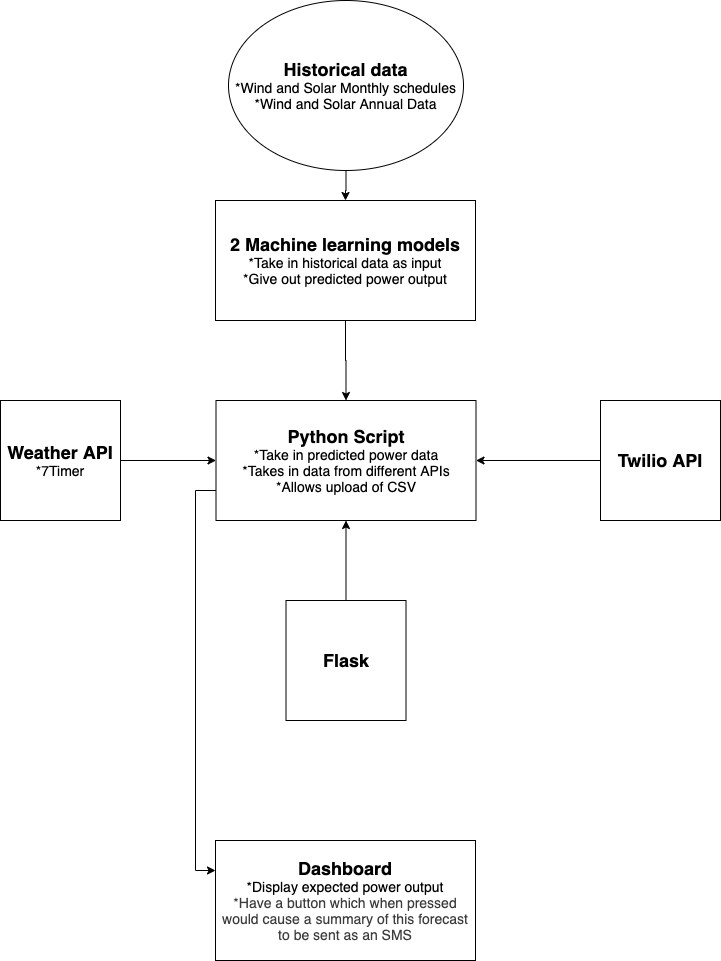

The diagram above was exported from draw.io. Its source (the exported page's mxGraphModel, read from the mxfile embedded in the PNG):
<mxGraphModel dx="946" dy="543" grid="1" gridSize="10" guides="1" tooltips="1" connect="1" arrows="1" fold="1" page="1" pageScale="1" pageWidth="850" pageHeight="1100" math="0" shadow="0">
  <root>
    <mxCell id="0" />
    <mxCell id="1" parent="0" />
    <mxCell id="dUxAgus-ikshpN-ckHZw-10" value="" style="edgeStyle=orthogonalEdgeStyle;rounded=0;orthogonalLoop=1;jettySize=auto;html=1;" edge="1" parent="1" source="dUxAgus-ikshpN-ckHZw-1" target="dUxAgus-ikshpN-ckHZw-3">
      <mxGeometry relative="1" as="geometry" />
    </mxCell>
    <mxCell id="dUxAgus-ikshpN-ckHZw-1" value="&lt;font style=&quot;font-size: 18px&quot;&gt;&lt;b&gt;Historical data&lt;br&gt;&lt;/b&gt;&lt;/font&gt;&lt;font style=&quot;font-size: 14px&quot;&gt;*Wind and Solar Monthly schedules&lt;br&gt;*Wind and Solar Annual Data&lt;/font&gt;" style="ellipse;whiteSpace=wrap;html=1;" vertex="1" parent="1">
      <mxGeometry x="308" y="40" width="235" height="170" as="geometry" />
    </mxCell>
    <mxCell id="dUxAgus-ikshpN-ckHZw-11" value="" style="edgeStyle=orthogonalEdgeStyle;rounded=0;orthogonalLoop=1;jettySize=auto;html=1;" edge="1" parent="1" source="dUxAgus-ikshpN-ckHZw-3" target="dUxAgus-ikshpN-ckHZw-4">
      <mxGeometry relative="1" as="geometry" />
    </mxCell>
    <mxCell id="dUxAgus-ikshpN-ckHZw-3" value="&lt;font style=&quot;font-size: 18px&quot;&gt;&lt;b&gt;2 Machine learning models&lt;br&gt;&lt;/b&gt;&lt;/font&gt;&lt;font style=&quot;font-size: 14px&quot;&gt;*Take in historical data as input&lt;br&gt;*Give out predicted power output&lt;/font&gt;" style="rounded=0;whiteSpace=wrap;html=1;" vertex="1" parent="1">
      <mxGeometry x="295" y="240" width="260" height="120" as="geometry" />
    </mxCell>
    <mxCell id="dUxAgus-ikshpN-ckHZw-18" style="edgeStyle=orthogonalEdgeStyle;rounded=0;orthogonalLoop=1;jettySize=auto;html=1;exitX=0;exitY=0.75;exitDx=0;exitDy=0;entryX=0;entryY=0.25;entryDx=0;entryDy=0;" edge="1" parent="1" source="dUxAgus-ikshpN-ckHZw-4" target="dUxAgus-ikshpN-ckHZw-9">
      <mxGeometry relative="1" as="geometry" />
    </mxCell>
    <mxCell id="dUxAgus-ikshpN-ckHZw-4" value="&lt;font style=&quot;font-size: 18px&quot;&gt;&lt;b&gt;Python Script&lt;br&gt;&lt;/b&gt;&lt;/font&gt;&lt;font style=&quot;font-size: 14px&quot;&gt;*Take in predicted power data&lt;br&gt;*Takes in data from different APIs&lt;br&gt;*Allows upload of CSV&lt;/font&gt;" style="rounded=0;whiteSpace=wrap;html=1;" vertex="1" parent="1">
      <mxGeometry x="295.5" y="440" width="260" height="120" as="geometry" />
    </mxCell>
    <mxCell id="dUxAgus-ikshpN-ckHZw-14" value="" style="edgeStyle=orthogonalEdgeStyle;rounded=0;orthogonalLoop=1;jettySize=auto;html=1;" edge="1" parent="1" source="dUxAgus-ikshpN-ckHZw-5" target="dUxAgus-ikshpN-ckHZw-4">
      <mxGeometry relative="1" as="geometry" />
    </mxCell>
    <mxCell id="dUxAgus-ikshpN-ckHZw-5" value="&lt;font style=&quot;font-size: 18px&quot;&gt;&lt;b&gt;Weather API&lt;br&gt;&lt;/b&gt;&lt;/font&gt;&lt;font style=&quot;font-size: 14px&quot;&gt;*7Timer&lt;/font&gt;" style="whiteSpace=wrap;html=1;aspect=fixed;" vertex="1" parent="1">
      <mxGeometry x="80" y="440" width="120" height="120" as="geometry" />
    </mxCell>
    <mxCell id="dUxAgus-ikshpN-ckHZw-15" style="edgeStyle=orthogonalEdgeStyle;rounded=0;orthogonalLoop=1;jettySize=auto;html=1;exitX=0;exitY=0.5;exitDx=0;exitDy=0;entryX=1;entryY=0.5;entryDx=0;entryDy=0;" edge="1" parent="1" source="dUxAgus-ikshpN-ckHZw-6" target="dUxAgus-ikshpN-ckHZw-4">
      <mxGeometry relative="1" as="geometry" />
    </mxCell>
    <mxCell id="dUxAgus-ikshpN-ckHZw-6" value="&lt;font style=&quot;font-size: 18px&quot;&gt;&lt;b&gt;Twilio API&lt;/b&gt;&lt;/font&gt;" style="whiteSpace=wrap;html=1;aspect=fixed;" vertex="1" parent="1">
      <mxGeometry x="680" y="440" width="120" height="120" as="geometry" />
    </mxCell>
    <mxCell id="dUxAgus-ikshpN-ckHZw-13" value="" style="edgeStyle=orthogonalEdgeStyle;rounded=0;orthogonalLoop=1;jettySize=auto;html=1;" edge="1" parent="1" source="dUxAgus-ikshpN-ckHZw-7" target="dUxAgus-ikshpN-ckHZw-4">
      <mxGeometry relative="1" as="geometry" />
    </mxCell>
    <mxCell id="dUxAgus-ikshpN-ckHZw-7" value="&lt;font style=&quot;font-size: 18px&quot;&gt;&lt;b&gt;Flask&lt;/b&gt;&lt;/font&gt;" style="whiteSpace=wrap;html=1;aspect=fixed;" vertex="1" parent="1">
      <mxGeometry x="365.5" y="640" width="120" height="120" as="geometry" />
    </mxCell>
    <mxCell id="dUxAgus-ikshpN-ckHZw-9" value="&lt;font style=&quot;font-size: 18px&quot;&gt;&lt;b&gt;Dashboard&lt;br&gt;&lt;/b&gt;&lt;/font&gt;&lt;font&gt;&lt;span style=&quot;font-size: 14px&quot;&gt;*Display expected power output&lt;/span&gt;&lt;br&gt;&lt;span style=&quot;color: rgb(60 , 60 , 60) ; text-align: left ; background-color: rgb(255 , 255 , 255)&quot;&gt;&lt;font style=&quot;font-size: 14px&quot;&gt;*Have a button which when pressed would cause a summary of this forecast to be sent as an SMS&lt;/font&gt;&lt;/span&gt;&lt;br&gt;&lt;/font&gt;" style="rounded=0;whiteSpace=wrap;html=1;" vertex="1" parent="1">
      <mxGeometry x="295" y="880" width="260" height="120" as="geometry" />
    </mxCell>
  </root>
</mxGraphModel>